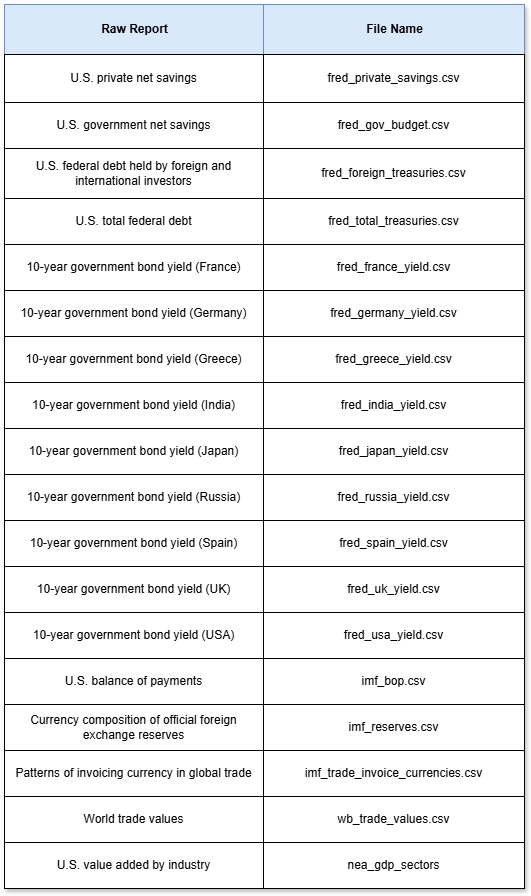

The diagram above was exported from draw.io. Its source (the exported page's mxGraphModel, read from the mxfile embedded in the PNG):
<mxGraphModel dx="1418" dy="756" grid="1" gridSize="10" guides="1" tooltips="1" connect="1" arrows="1" fold="1" page="1" pageScale="1" pageWidth="850" pageHeight="1100" math="0" shadow="0">
  <root>
    <mxCell id="0" />
    <mxCell id="1" parent="0" />
    <mxCell id="IhpA9T8V21yjSwYcfE1V-1" parent="1" style="childLayout=tableLayout;recursiveResize=0;shadow=1;" value="Assets" vertex="1">
      <mxGeometry height="884" width="520" x="160" y="80" as="geometry" />
    </mxCell>
    <mxCell id="IhpA9T8V21yjSwYcfE1V-2" parent="IhpA9T8V21yjSwYcfE1V-1" style="shape=tableRow;horizontal=0;startSize=0;swimlaneHead=0;swimlaneBody=0;top=0;left=0;bottom=0;right=0;dropTarget=0;collapsible=0;recursiveResize=0;expand=0;fontStyle=0;" vertex="1">
      <mxGeometry height="50" width="520" as="geometry" />
    </mxCell>
    <mxCell id="IhpA9T8V21yjSwYcfE1V-3" parent="IhpA9T8V21yjSwYcfE1V-2" style="connectable=0;recursiveResize=0;align=center;fontStyle=1;html=1;fillColor=#dae8fc;strokeColor=#6c8ebf;" value="Raw Report" vertex="1">
      <mxGeometry height="50" width="259" as="geometry">
        <mxRectangle height="50" width="259" as="alternateBounds" />
      </mxGeometry>
    </mxCell>
    <mxCell id="IhpA9T8V21yjSwYcfE1V-4" parent="IhpA9T8V21yjSwYcfE1V-2" style="connectable=0;recursiveResize=0;align=center;fontStyle=1;html=1;fillColor=#dae8fc;strokeColor=#6c8ebf;" value="File Name" vertex="1">
      <mxGeometry height="50" width="261" x="259" as="geometry">
        <mxRectangle height="50" width="261" as="alternateBounds" />
      </mxGeometry>
    </mxCell>
    <mxCell id="IhpA9T8V21yjSwYcfE1V-6" parent="IhpA9T8V21yjSwYcfE1V-1" style="shape=tableRow;horizontal=0;startSize=0;swimlaneHead=0;swimlaneBody=0;top=0;left=0;bottom=0;right=0;dropTarget=0;collapsible=0;recursiveResize=0;expand=0;fontStyle=0;" value="" vertex="1">
      <mxGeometry height="48" width="520" y="50" as="geometry" />
    </mxCell>
    <mxCell id="IhpA9T8V21yjSwYcfE1V-7" parent="IhpA9T8V21yjSwYcfE1V-6" style="connectable=0;recursiveResize=0;align=center;whiteSpace=wrap;html=1;" value="U.S. private net savings" vertex="1">
      <mxGeometry height="48" width="259" as="geometry">
        <mxRectangle height="48" width="259" as="alternateBounds" />
      </mxGeometry>
    </mxCell>
    <mxCell id="IhpA9T8V21yjSwYcfE1V-8" parent="IhpA9T8V21yjSwYcfE1V-6" style="connectable=0;recursiveResize=0;align=center;whiteSpace=wrap;html=1;" value="fred_private_savings.csv" vertex="1">
      <mxGeometry height="48" width="261" x="259" as="geometry">
        <mxRectangle height="48" width="261" as="alternateBounds" />
      </mxGeometry>
    </mxCell>
    <mxCell id="IhpA9T8V21yjSwYcfE1V-10" parent="IhpA9T8V21yjSwYcfE1V-1" style="shape=tableRow;horizontal=0;startSize=0;swimlaneHead=0;swimlaneBody=0;top=0;left=0;bottom=0;right=0;dropTarget=0;collapsible=0;recursiveResize=0;expand=0;fontStyle=1;" value="" vertex="1">
      <mxGeometry height="46" width="520" y="98" as="geometry" />
    </mxCell>
    <mxCell id="IhpA9T8V21yjSwYcfE1V-11" parent="IhpA9T8V21yjSwYcfE1V-10" style="connectable=0;recursiveResize=0;whiteSpace=wrap;html=1;" value="U.S. government net savings" vertex="1">
      <mxGeometry height="46" width="259" as="geometry">
        <mxRectangle height="46" width="259" as="alternateBounds" />
      </mxGeometry>
    </mxCell>
    <mxCell id="IhpA9T8V21yjSwYcfE1V-12" parent="IhpA9T8V21yjSwYcfE1V-10" style="connectable=0;recursiveResize=0;whiteSpace=wrap;html=1;" value="fred_gov_budget.csv" vertex="1">
      <mxGeometry height="46" width="261" x="259" as="geometry">
        <mxRectangle height="46" width="261" as="alternateBounds" />
      </mxGeometry>
    </mxCell>
    <mxCell id="IhpA9T8V21yjSwYcfE1V-14" parent="IhpA9T8V21yjSwYcfE1V-1" style="shape=tableRow;horizontal=0;startSize=0;swimlaneHead=0;swimlaneBody=0;top=0;left=0;bottom=0;right=0;dropTarget=0;collapsible=0;recursiveResize=0;expand=0;fontStyle=0;" value="" vertex="1">
      <mxGeometry height="50" width="520" y="144" as="geometry" />
    </mxCell>
    <mxCell id="IhpA9T8V21yjSwYcfE1V-15" parent="IhpA9T8V21yjSwYcfE1V-14" style="connectable=0;recursiveResize=0;fontStyle=0;align=center;whiteSpace=wrap;html=1;" value="U.S. federal debt held by foreign and international investors" vertex="1">
      <mxGeometry height="50" width="259" as="geometry">
        <mxRectangle height="50" width="259" as="alternateBounds" />
      </mxGeometry>
    </mxCell>
    <mxCell id="IhpA9T8V21yjSwYcfE1V-16" parent="IhpA9T8V21yjSwYcfE1V-14" style="connectable=0;recursiveResize=0;fontStyle=0;align=center;whiteSpace=wrap;html=1;" value="fred_foreign_treasuries.csv" vertex="1">
      <mxGeometry height="50" width="261" x="259" as="geometry">
        <mxRectangle height="50" width="261" as="alternateBounds" />
      </mxGeometry>
    </mxCell>
    <mxCell id="IhpA9T8V21yjSwYcfE1V-18" parent="IhpA9T8V21yjSwYcfE1V-1" style="shape=tableRow;horizontal=0;startSize=0;swimlaneHead=0;swimlaneBody=0;top=0;left=0;bottom=0;right=0;dropTarget=0;collapsible=0;recursiveResize=0;expand=0;fontStyle=1;" value="" vertex="1">
      <mxGeometry height="46" width="520" y="194" as="geometry" />
    </mxCell>
    <mxCell id="IhpA9T8V21yjSwYcfE1V-19" parent="IhpA9T8V21yjSwYcfE1V-18" style="connectable=0;recursiveResize=0;whiteSpace=wrap;html=1;" value="U.S. total federal debt" vertex="1">
      <mxGeometry height="46" width="259" as="geometry">
        <mxRectangle height="46" width="259" as="alternateBounds" />
      </mxGeometry>
    </mxCell>
    <mxCell id="IhpA9T8V21yjSwYcfE1V-20" parent="IhpA9T8V21yjSwYcfE1V-18" style="connectable=0;recursiveResize=0;whiteSpace=wrap;html=1;" value="fred_total_treasuries.csv" vertex="1">
      <mxGeometry height="46" width="261" x="259" as="geometry">
        <mxRectangle height="46" width="261" as="alternateBounds" />
      </mxGeometry>
    </mxCell>
    <mxCell id="IhpA9T8V21yjSwYcfE1V-31" parent="IhpA9T8V21yjSwYcfE1V-1" style="shape=tableRow;horizontal=0;startSize=0;swimlaneHead=0;swimlaneBody=0;top=0;left=0;bottom=0;right=0;dropTarget=0;collapsible=0;recursiveResize=0;expand=0;fontStyle=1;" vertex="1">
      <mxGeometry height="46" width="520" y="240" as="geometry" />
    </mxCell>
    <mxCell id="IhpA9T8V21yjSwYcfE1V-32" parent="IhpA9T8V21yjSwYcfE1V-31" style="connectable=0;recursiveResize=0;whiteSpace=wrap;html=1;" value="10-year government bond yield (France)" vertex="1">
      <mxGeometry height="46" width="259" as="geometry">
        <mxRectangle height="46" width="259" as="alternateBounds" />
      </mxGeometry>
    </mxCell>
    <mxCell id="IhpA9T8V21yjSwYcfE1V-33" parent="IhpA9T8V21yjSwYcfE1V-31" style="connectable=0;recursiveResize=0;whiteSpace=wrap;html=1;" value="fred_france_yield.csv" vertex="1">
      <mxGeometry height="46" width="261" x="259" as="geometry">
        <mxRectangle height="46" width="261" as="alternateBounds" />
      </mxGeometry>
    </mxCell>
    <mxCell id="IhpA9T8V21yjSwYcfE1V-28" parent="IhpA9T8V21yjSwYcfE1V-1" style="shape=tableRow;horizontal=0;startSize=0;swimlaneHead=0;swimlaneBody=0;top=0;left=0;bottom=0;right=0;dropTarget=0;collapsible=0;recursiveResize=0;expand=0;fontStyle=1;" vertex="1">
      <mxGeometry height="46" width="520" y="286" as="geometry" />
    </mxCell>
    <mxCell id="IhpA9T8V21yjSwYcfE1V-29" parent="IhpA9T8V21yjSwYcfE1V-28" style="connectable=0;recursiveResize=0;whiteSpace=wrap;html=1;" value="10-year government bond yield (Germany)" vertex="1">
      <mxGeometry height="46" width="259" as="geometry">
        <mxRectangle height="46" width="259" as="alternateBounds" />
      </mxGeometry>
    </mxCell>
    <mxCell id="IhpA9T8V21yjSwYcfE1V-30" parent="IhpA9T8V21yjSwYcfE1V-28" style="connectable=0;recursiveResize=0;whiteSpace=wrap;html=1;" value="fred_germany_yield.csv" vertex="1">
      <mxGeometry height="46" width="261" x="259" as="geometry">
        <mxRectangle height="46" width="261" as="alternateBounds" />
      </mxGeometry>
    </mxCell>
    <mxCell id="IhpA9T8V21yjSwYcfE1V-46" parent="IhpA9T8V21yjSwYcfE1V-1" style="shape=tableRow;horizontal=0;startSize=0;swimlaneHead=0;swimlaneBody=0;top=0;left=0;bottom=0;right=0;dropTarget=0;collapsible=0;recursiveResize=0;expand=0;fontStyle=1;" vertex="1">
      <mxGeometry height="46" width="520" y="332" as="geometry" />
    </mxCell>
    <mxCell id="IhpA9T8V21yjSwYcfE1V-47" parent="IhpA9T8V21yjSwYcfE1V-46" style="connectable=0;recursiveResize=0;whiteSpace=wrap;html=1;" value="10-year government bond yield (Greece)" vertex="1">
      <mxGeometry height="46" width="259" as="geometry">
        <mxRectangle height="46" width="259" as="alternateBounds" />
      </mxGeometry>
    </mxCell>
    <mxCell id="IhpA9T8V21yjSwYcfE1V-48" parent="IhpA9T8V21yjSwYcfE1V-46" style="connectable=0;recursiveResize=0;whiteSpace=wrap;html=1;" value="fred_greece_yield.csv" vertex="1">
      <mxGeometry height="46" width="261" x="259" as="geometry">
        <mxRectangle height="46" width="261" as="alternateBounds" />
      </mxGeometry>
    </mxCell>
    <mxCell id="IhpA9T8V21yjSwYcfE1V-43" parent="IhpA9T8V21yjSwYcfE1V-1" style="shape=tableRow;horizontal=0;startSize=0;swimlaneHead=0;swimlaneBody=0;top=0;left=0;bottom=0;right=0;dropTarget=0;collapsible=0;recursiveResize=0;expand=0;fontStyle=1;" vertex="1">
      <mxGeometry height="46" width="520" y="378" as="geometry" />
    </mxCell>
    <mxCell id="IhpA9T8V21yjSwYcfE1V-44" parent="IhpA9T8V21yjSwYcfE1V-43" style="connectable=0;recursiveResize=0;whiteSpace=wrap;html=1;" value="10-year government bond yield (India)" vertex="1">
      <mxGeometry height="46" width="259" as="geometry">
        <mxRectangle height="46" width="259" as="alternateBounds" />
      </mxGeometry>
    </mxCell>
    <mxCell id="IhpA9T8V21yjSwYcfE1V-45" parent="IhpA9T8V21yjSwYcfE1V-43" style="connectable=0;recursiveResize=0;whiteSpace=wrap;html=1;" value="fred_india_yield.csv" vertex="1">
      <mxGeometry height="46" width="261" x="259" as="geometry">
        <mxRectangle height="46" width="261" as="alternateBounds" />
      </mxGeometry>
    </mxCell>
    <mxCell id="IhpA9T8V21yjSwYcfE1V-40" parent="IhpA9T8V21yjSwYcfE1V-1" style="shape=tableRow;horizontal=0;startSize=0;swimlaneHead=0;swimlaneBody=0;top=0;left=0;bottom=0;right=0;dropTarget=0;collapsible=0;recursiveResize=0;expand=0;fontStyle=1;" vertex="1">
      <mxGeometry height="46" width="520" y="424" as="geometry" />
    </mxCell>
    <mxCell id="IhpA9T8V21yjSwYcfE1V-41" parent="IhpA9T8V21yjSwYcfE1V-40" style="connectable=0;recursiveResize=0;whiteSpace=wrap;html=1;" value="10-year government bond yield (Japan)" vertex="1">
      <mxGeometry height="46" width="259" as="geometry">
        <mxRectangle height="46" width="259" as="alternateBounds" />
      </mxGeometry>
    </mxCell>
    <mxCell id="IhpA9T8V21yjSwYcfE1V-42" parent="IhpA9T8V21yjSwYcfE1V-40" style="connectable=0;recursiveResize=0;whiteSpace=wrap;html=1;" value="fred_japan_yield.csv" vertex="1">
      <mxGeometry height="46" width="261" x="259" as="geometry">
        <mxRectangle height="46" width="261" as="alternateBounds" />
      </mxGeometry>
    </mxCell>
    <mxCell id="IhpA9T8V21yjSwYcfE1V-37" parent="IhpA9T8V21yjSwYcfE1V-1" style="shape=tableRow;horizontal=0;startSize=0;swimlaneHead=0;swimlaneBody=0;top=0;left=0;bottom=0;right=0;dropTarget=0;collapsible=0;recursiveResize=0;expand=0;fontStyle=1;" vertex="1">
      <mxGeometry height="46" width="520" y="470" as="geometry" />
    </mxCell>
    <mxCell id="IhpA9T8V21yjSwYcfE1V-38" parent="IhpA9T8V21yjSwYcfE1V-37" style="connectable=0;recursiveResize=0;whiteSpace=wrap;html=1;" value="10-year government bond yield (Russia)" vertex="1">
      <mxGeometry height="46" width="259" as="geometry">
        <mxRectangle height="46" width="259" as="alternateBounds" />
      </mxGeometry>
    </mxCell>
    <mxCell id="IhpA9T8V21yjSwYcfE1V-39" parent="IhpA9T8V21yjSwYcfE1V-37" style="connectable=0;recursiveResize=0;whiteSpace=wrap;html=1;" value="fred_russia_yield.csv" vertex="1">
      <mxGeometry height="46" width="261" x="259" as="geometry">
        <mxRectangle height="46" width="261" as="alternateBounds" />
      </mxGeometry>
    </mxCell>
    <mxCell id="IhpA9T8V21yjSwYcfE1V-34" parent="IhpA9T8V21yjSwYcfE1V-1" style="shape=tableRow;horizontal=0;startSize=0;swimlaneHead=0;swimlaneBody=0;top=0;left=0;bottom=0;right=0;dropTarget=0;collapsible=0;recursiveResize=0;expand=0;fontStyle=1;" vertex="1">
      <mxGeometry height="46" width="520" y="516" as="geometry" />
    </mxCell>
    <mxCell id="IhpA9T8V21yjSwYcfE1V-35" parent="IhpA9T8V21yjSwYcfE1V-34" style="connectable=0;recursiveResize=0;whiteSpace=wrap;html=1;" value="10-year government bond yield (Spain)" vertex="1">
      <mxGeometry height="46" width="259" as="geometry">
        <mxRectangle height="46" width="259" as="alternateBounds" />
      </mxGeometry>
    </mxCell>
    <mxCell id="IhpA9T8V21yjSwYcfE1V-36" parent="IhpA9T8V21yjSwYcfE1V-34" style="connectable=0;recursiveResize=0;whiteSpace=wrap;html=1;" value="fred_spain_yield.csv" vertex="1">
      <mxGeometry height="46" width="261" x="259" as="geometry">
        <mxRectangle height="46" width="261" as="alternateBounds" />
      </mxGeometry>
    </mxCell>
    <mxCell id="IhpA9T8V21yjSwYcfE1V-25" parent="IhpA9T8V21yjSwYcfE1V-1" style="shape=tableRow;horizontal=0;startSize=0;swimlaneHead=0;swimlaneBody=0;top=0;left=0;bottom=0;right=0;dropTarget=0;collapsible=0;recursiveResize=0;expand=0;fontStyle=1;" vertex="1">
      <mxGeometry height="46" width="520" y="562" as="geometry" />
    </mxCell>
    <mxCell id="IhpA9T8V21yjSwYcfE1V-26" parent="IhpA9T8V21yjSwYcfE1V-25" style="connectable=0;recursiveResize=0;whiteSpace=wrap;html=1;" value="10-year government bond yield (UK)" vertex="1">
      <mxGeometry height="46" width="259" as="geometry">
        <mxRectangle height="46" width="259" as="alternateBounds" />
      </mxGeometry>
    </mxCell>
    <mxCell id="IhpA9T8V21yjSwYcfE1V-27" parent="IhpA9T8V21yjSwYcfE1V-25" style="connectable=0;recursiveResize=0;whiteSpace=wrap;html=1;" value="fred_uk_yield.csv" vertex="1">
      <mxGeometry height="46" width="261" x="259" as="geometry">
        <mxRectangle height="46" width="261" as="alternateBounds" />
      </mxGeometry>
    </mxCell>
    <mxCell id="IhpA9T8V21yjSwYcfE1V-55" parent="IhpA9T8V21yjSwYcfE1V-1" style="shape=tableRow;horizontal=0;startSize=0;swimlaneHead=0;swimlaneBody=0;top=0;left=0;bottom=0;right=0;dropTarget=0;collapsible=0;recursiveResize=0;expand=0;fontStyle=1;" vertex="1">
      <mxGeometry height="46" width="520" y="608" as="geometry" />
    </mxCell>
    <mxCell id="IhpA9T8V21yjSwYcfE1V-56" parent="IhpA9T8V21yjSwYcfE1V-55" style="connectable=0;recursiveResize=0;whiteSpace=wrap;html=1;" value="10-year government bond yield (USA)" vertex="1">
      <mxGeometry height="46" width="259" as="geometry">
        <mxRectangle height="46" width="259" as="alternateBounds" />
      </mxGeometry>
    </mxCell>
    <mxCell id="IhpA9T8V21yjSwYcfE1V-57" parent="IhpA9T8V21yjSwYcfE1V-55" style="connectable=0;recursiveResize=0;whiteSpace=wrap;html=1;" value="fred_usa_yield.csv" vertex="1">
      <mxGeometry height="46" width="261" x="259" as="geometry">
        <mxRectangle height="46" width="261" as="alternateBounds" />
      </mxGeometry>
    </mxCell>
    <mxCell id="IhpA9T8V21yjSwYcfE1V-52" parent="IhpA9T8V21yjSwYcfE1V-1" style="shape=tableRow;horizontal=0;startSize=0;swimlaneHead=0;swimlaneBody=0;top=0;left=0;bottom=0;right=0;dropTarget=0;collapsible=0;recursiveResize=0;expand=0;fontStyle=1;" vertex="1">
      <mxGeometry height="46" width="520" y="654" as="geometry" />
    </mxCell>
    <mxCell id="IhpA9T8V21yjSwYcfE1V-53" parent="IhpA9T8V21yjSwYcfE1V-52" style="connectable=0;recursiveResize=0;whiteSpace=wrap;html=1;" value="U.S. balance of payments" vertex="1">
      <mxGeometry height="46" width="259" as="geometry">
        <mxRectangle height="46" width="259" as="alternateBounds" />
      </mxGeometry>
    </mxCell>
    <mxCell id="IhpA9T8V21yjSwYcfE1V-54" parent="IhpA9T8V21yjSwYcfE1V-52" style="connectable=0;recursiveResize=0;whiteSpace=wrap;html=1;" value="imf_bop.csv" vertex="1">
      <mxGeometry height="46" width="261" x="259" as="geometry">
        <mxRectangle height="46" width="261" as="alternateBounds" />
      </mxGeometry>
    </mxCell>
    <mxCell id="IhpA9T8V21yjSwYcfE1V-49" parent="IhpA9T8V21yjSwYcfE1V-1" style="shape=tableRow;horizontal=0;startSize=0;swimlaneHead=0;swimlaneBody=0;top=0;left=0;bottom=0;right=0;dropTarget=0;collapsible=0;recursiveResize=0;expand=0;fontStyle=1;" vertex="1">
      <mxGeometry height="46" width="520" y="700" as="geometry" />
    </mxCell>
    <mxCell id="IhpA9T8V21yjSwYcfE1V-50" parent="IhpA9T8V21yjSwYcfE1V-49" style="connectable=0;recursiveResize=0;whiteSpace=wrap;html=1;" value="Currency composition of official foreign exchange reserves" vertex="1">
      <mxGeometry height="46" width="259" as="geometry">
        <mxRectangle height="46" width="259" as="alternateBounds" />
      </mxGeometry>
    </mxCell>
    <mxCell id="IhpA9T8V21yjSwYcfE1V-51" parent="IhpA9T8V21yjSwYcfE1V-49" style="connectable=0;recursiveResize=0;whiteSpace=wrap;html=1;" value="imf_reserves.csv" vertex="1">
      <mxGeometry height="46" width="261" x="259" as="geometry">
        <mxRectangle height="46" width="261" as="alternateBounds" />
      </mxGeometry>
    </mxCell>
    <mxCell id="IhpA9T8V21yjSwYcfE1V-58" parent="IhpA9T8V21yjSwYcfE1V-1" style="shape=tableRow;horizontal=0;startSize=0;swimlaneHead=0;swimlaneBody=0;top=0;left=0;bottom=0;right=0;dropTarget=0;collapsible=0;recursiveResize=0;expand=0;fontStyle=1;" vertex="1">
      <mxGeometry height="46" width="520" y="746" as="geometry" />
    </mxCell>
    <mxCell id="IhpA9T8V21yjSwYcfE1V-59" parent="IhpA9T8V21yjSwYcfE1V-58" style="connectable=0;recursiveResize=0;whiteSpace=wrap;html=1;" value="Patterns of invoicing currency in global trade" vertex="1">
      <mxGeometry height="46" width="259" as="geometry">
        <mxRectangle height="46" width="259" as="alternateBounds" />
      </mxGeometry>
    </mxCell>
    <mxCell id="IhpA9T8V21yjSwYcfE1V-60" parent="IhpA9T8V21yjSwYcfE1V-58" style="connectable=0;recursiveResize=0;whiteSpace=wrap;html=1;" value="imf_trade_invoice_currencies.csv" vertex="1">
      <mxGeometry height="46" width="261" x="259" as="geometry">
        <mxRectangle height="46" width="261" as="alternateBounds" />
      </mxGeometry>
    </mxCell>
    <mxCell id="IhpA9T8V21yjSwYcfE1V-61" parent="IhpA9T8V21yjSwYcfE1V-1" style="shape=tableRow;horizontal=0;startSize=0;swimlaneHead=0;swimlaneBody=0;top=0;left=0;bottom=0;right=0;dropTarget=0;collapsible=0;recursiveResize=0;expand=0;fontStyle=1;" vertex="1">
      <mxGeometry height="46" width="520" y="792" as="geometry" />
    </mxCell>
    <mxCell id="IhpA9T8V21yjSwYcfE1V-62" parent="IhpA9T8V21yjSwYcfE1V-61" style="connectable=0;recursiveResize=0;whiteSpace=wrap;html=1;" value="World trade values" vertex="1">
      <mxGeometry height="46" width="259" as="geometry">
        <mxRectangle height="46" width="259" as="alternateBounds" />
      </mxGeometry>
    </mxCell>
    <mxCell id="IhpA9T8V21yjSwYcfE1V-63" parent="IhpA9T8V21yjSwYcfE1V-61" style="connectable=0;recursiveResize=0;whiteSpace=wrap;html=1;" value="wb_trade_values.csv" vertex="1">
      <mxGeometry height="46" width="261" x="259" as="geometry">
        <mxRectangle height="46" width="261" as="alternateBounds" />
      </mxGeometry>
    </mxCell>
    <mxCell id="IhpA9T8V21yjSwYcfE1V-67" parent="IhpA9T8V21yjSwYcfE1V-1" style="shape=tableRow;horizontal=0;startSize=0;swimlaneHead=0;swimlaneBody=0;top=0;left=0;bottom=0;right=0;dropTarget=0;collapsible=0;recursiveResize=0;expand=0;fontStyle=1;" vertex="1">
      <mxGeometry height="46" width="520" y="838" as="geometry" />
    </mxCell>
    <mxCell id="IhpA9T8V21yjSwYcfE1V-68" parent="IhpA9T8V21yjSwYcfE1V-67" style="connectable=0;recursiveResize=0;whiteSpace=wrap;html=1;" value="U.S. value added by industry" vertex="1">
      <mxGeometry height="46" width="259" as="geometry">
        <mxRectangle height="46" width="259" as="alternateBounds" />
      </mxGeometry>
    </mxCell>
    <mxCell id="IhpA9T8V21yjSwYcfE1V-69" parent="IhpA9T8V21yjSwYcfE1V-67" style="connectable=0;recursiveResize=0;whiteSpace=wrap;html=1;" value="nea_gdp_sectors" vertex="1">
      <mxGeometry height="46" width="261" x="259" as="geometry">
        <mxRectangle height="46" width="261" as="alternateBounds" />
      </mxGeometry>
    </mxCell>
  </root>
</mxGraphModel>